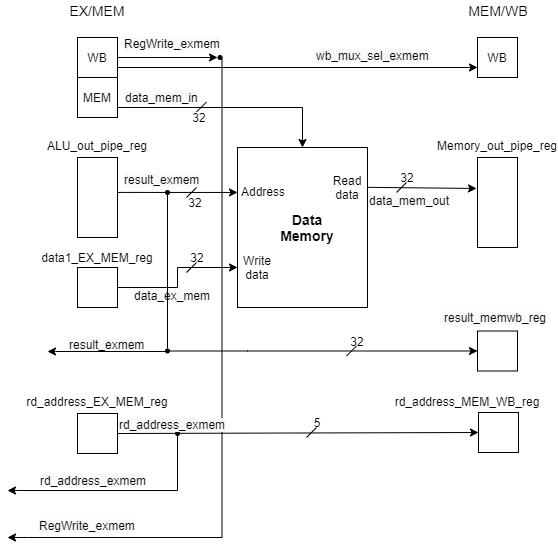

The diagram above was exported from draw.io. Its source (the exported page's mxGraphModel, read from the mxfile embedded in the PNG):
<mxGraphModel dx="36" dy="450" grid="1" gridSize="10" guides="1" tooltips="1" connect="1" arrows="1" fold="1" page="1" pageScale="1" pageWidth="827" pageHeight="1169" math="0" shadow="0">
  <root>
    <mxCell id="0" />
    <mxCell id="1" parent="0" />
    <mxCell id="9Uauaas03JowXUCy-STq-1" value="" style="rounded=0;whiteSpace=wrap;html=1;" parent="1" vertex="1">
      <mxGeometry x="1180" y="460" width="40" height="80" as="geometry" />
    </mxCell>
    <mxCell id="9Uauaas03JowXUCy-STq-2" value="ALU_out_pipe_reg&lt;br&gt;" style="text;html=1;strokeColor=none;fillColor=none;align=center;verticalAlign=middle;whiteSpace=wrap;rounded=0;" parent="1" vertex="1">
      <mxGeometry x="1180" y="437.5" width="40" height="20" as="geometry" />
    </mxCell>
    <mxCell id="9Uauaas03JowXUCy-STq-3" value="&lt;font style=&quot;font-size: 14px&quot;&gt;EX/MEM&lt;/font&gt;" style="text;html=1;strokeColor=none;fillColor=none;align=center;verticalAlign=middle;whiteSpace=wrap;rounded=0;dashed=1;" parent="1" vertex="1">
      <mxGeometry x="1180" y="303" width="40" height="20" as="geometry" />
    </mxCell>
    <mxCell id="9Uauaas03JowXUCy-STq-4" value="" style="endArrow=classic;html=1;exitX=0.965;exitY=0.457;exitDx=0;exitDy=0;exitPerimeter=0;entryX=0;entryY=0.281;entryDx=0;entryDy=0;entryPerimeter=0;" parent="1" target="9Uauaas03JowXUCy-STq-6" edge="1">
      <mxGeometry width="50" height="50" relative="1" as="geometry">
        <mxPoint x="1219.5299999999997" y="494.9200000000001" as="sourcePoint" />
        <mxPoint x="1310" y="480" as="targetPoint" />
      </mxGeometry>
    </mxCell>
    <mxCell id="9Uauaas03JowXUCy-STq-5" value="" style="group" parent="1" vertex="1" connectable="0">
      <mxGeometry x="1340" y="450" width="130" height="160" as="geometry" />
    </mxCell>
    <mxCell id="9Uauaas03JowXUCy-STq-6" value="" style="rounded=0;whiteSpace=wrap;html=1;strokeWidth=1;fillColor=none;" parent="9Uauaas03JowXUCy-STq-5" vertex="1">
      <mxGeometry width="130" height="160" as="geometry" />
    </mxCell>
    <mxCell id="9Uauaas03JowXUCy-STq-7" value="&lt;font style=&quot;font-size: 14px&quot;&gt;&lt;b&gt;Data Memory&lt;/b&gt;&lt;/font&gt;" style="text;html=1;strokeColor=none;fillColor=none;align=center;verticalAlign=middle;whiteSpace=wrap;rounded=0;" parent="9Uauaas03JowXUCy-STq-5" vertex="1">
      <mxGeometry x="50" y="70" width="40" height="20" as="geometry" />
    </mxCell>
    <mxCell id="9Uauaas03JowXUCy-STq-8" value="Address" style="text;html=1;strokeColor=none;fillColor=none;align=center;verticalAlign=middle;whiteSpace=wrap;rounded=0;" parent="9Uauaas03JowXUCy-STq-5" vertex="1">
      <mxGeometry x="6" y="33.5" width="40" height="20" as="geometry" />
    </mxCell>
    <mxCell id="9Uauaas03JowXUCy-STq-9" value="Read&lt;br&gt;data" style="text;html=1;strokeColor=none;fillColor=none;align=center;verticalAlign=middle;whiteSpace=wrap;rounded=0;" parent="9Uauaas03JowXUCy-STq-5" vertex="1">
      <mxGeometry x="90" y="30" width="40" height="20" as="geometry" />
    </mxCell>
    <mxCell id="9Uauaas03JowXUCy-STq-10" value="Write data" style="text;html=1;strokeColor=none;fillColor=none;align=center;verticalAlign=middle;whiteSpace=wrap;rounded=0;" parent="9Uauaas03JowXUCy-STq-5" vertex="1">
      <mxGeometry y="110" width="40" height="20" as="geometry" />
    </mxCell>
    <mxCell id="9Uauaas03JowXUCy-STq-11" value="" style="endArrow=classic;html=1;entryX=-0.025;entryY=0.344;entryDx=0;entryDy=0;entryPerimeter=0;" parent="1" target="9Uauaas03JowXUCy-STq-12" edge="1">
      <mxGeometry width="50" height="50" relative="1" as="geometry">
        <mxPoint x="1470" y="489.8399999999999" as="sourcePoint" />
        <mxPoint x="1550" y="489.8399999999999" as="targetPoint" />
      </mxGeometry>
    </mxCell>
    <mxCell id="9Uauaas03JowXUCy-STq-12" value="" style="rounded=0;whiteSpace=wrap;html=1;strokeWidth=1;fillColor=none;" parent="1" vertex="1">
      <mxGeometry x="1580" y="460" width="40" height="90" as="geometry" />
    </mxCell>
    <mxCell id="9Uauaas03JowXUCy-STq-13" value="Memory_out_pipe_reg" style="text;html=1;strokeColor=none;fillColor=none;align=center;verticalAlign=middle;whiteSpace=wrap;rounded=0;" parent="1" vertex="1">
      <mxGeometry x="1580" y="437.5" width="40" height="20" as="geometry" />
    </mxCell>
    <mxCell id="9Uauaas03JowXUCy-STq-14" value="&lt;font style=&quot;font-size: 14px&quot;&gt;MEM/WB&lt;/font&gt;" style="text;html=1;strokeColor=none;fillColor=none;align=center;verticalAlign=middle;whiteSpace=wrap;rounded=0;dashed=1;" parent="1" vertex="1">
      <mxGeometry x="1581" y="303" width="40" height="20" as="geometry" />
    </mxCell>
    <mxCell id="-2iYRmEMXUCQYhZg_5NK-8" style="edgeStyle=orthogonalEdgeStyle;rounded=0;orthogonalLoop=1;jettySize=auto;html=1;exitX=1;exitY=0.75;exitDx=0;exitDy=0;entryX=0;entryY=0.75;entryDx=0;entryDy=0;" edge="1" parent="1" source="9Uauaas03JowXUCy-STq-15" target="9Uauaas03JowXUCy-STq-17">
      <mxGeometry relative="1" as="geometry" />
    </mxCell>
    <mxCell id="9Uauaas03JowXUCy-STq-15" value="WB" style="rounded=0;whiteSpace=wrap;html=1;" parent="1" vertex="1">
      <mxGeometry x="1180" y="340" width="40" height="40" as="geometry" />
    </mxCell>
    <mxCell id="w0SAlm6rM3xn1bn9yv2J-17" style="edgeStyle=orthogonalEdgeStyle;rounded=0;orthogonalLoop=1;jettySize=auto;html=1;exitX=1;exitY=0.5;exitDx=0;exitDy=0;entryX=0.5;entryY=0;entryDx=0;entryDy=0;" parent="1" source="9Uauaas03JowXUCy-STq-16" target="9Uauaas03JowXUCy-STq-6" edge="1">
      <mxGeometry relative="1" as="geometry">
        <Array as="points">
          <mxPoint x="1220" y="410" />
          <mxPoint x="1405" y="410" />
        </Array>
      </mxGeometry>
    </mxCell>
    <mxCell id="9Uauaas03JowXUCy-STq-16" value="MEM" style="rounded=0;whiteSpace=wrap;html=1;" parent="1" vertex="1">
      <mxGeometry x="1180" y="380" width="40" height="40" as="geometry" />
    </mxCell>
    <mxCell id="9Uauaas03JowXUCy-STq-17" value="WB" style="rounded=0;whiteSpace=wrap;html=1;" parent="1" vertex="1">
      <mxGeometry x="1580" y="340" width="40" height="40" as="geometry" />
    </mxCell>
    <mxCell id="9Uauaas03JowXUCy-STq-22" value="" style="rounded=0;whiteSpace=wrap;html=1;" parent="1" vertex="1">
      <mxGeometry x="1180" y="716" width="40" height="40" as="geometry" />
    </mxCell>
    <mxCell id="9Uauaas03JowXUCy-STq-23" value="rd_address_EX_MEM_reg" style="text;html=1;strokeColor=none;fillColor=none;align=center;verticalAlign=middle;whiteSpace=wrap;rounded=0;" parent="1" vertex="1">
      <mxGeometry x="1180" y="693.5" width="40" height="20" as="geometry" />
    </mxCell>
    <mxCell id="9Uauaas03JowXUCy-STq-24" value="" style="rounded=0;whiteSpace=wrap;html=1;" parent="1" vertex="1">
      <mxGeometry x="1581" y="715" width="40" height="40" as="geometry" />
    </mxCell>
    <mxCell id="9Uauaas03JowXUCy-STq-25" value="" style="rounded=0;whiteSpace=wrap;html=1;" parent="1" vertex="1">
      <mxGeometry x="1580" y="633.5" width="40" height="40" as="geometry" />
    </mxCell>
    <mxCell id="9Uauaas03JowXUCy-STq-27" value="" style="endArrow=classic;html=1;exitX=1;exitY=0.5;exitDx=0;exitDy=0;entryX=0;entryY=0.5;entryDx=0;entryDy=0;" parent="1" source="9Uauaas03JowXUCy-STq-22" target="9Uauaas03JowXUCy-STq-24" edge="1">
      <mxGeometry width="50" height="50" relative="1" as="geometry">
        <mxPoint x="1330" y="776" as="sourcePoint" />
        <mxPoint x="1380" y="726" as="targetPoint" />
      </mxGeometry>
    </mxCell>
    <mxCell id="-2iYRmEMXUCQYhZg_5NK-11" style="edgeStyle=orthogonalEdgeStyle;rounded=0;orthogonalLoop=1;jettySize=auto;html=1;" edge="1" parent="1" source="9Uauaas03JowXUCy-STq-28">
      <mxGeometry relative="1" as="geometry">
        <mxPoint x="1110" y="793" as="targetPoint" />
        <Array as="points">
          <mxPoint x="1280" y="793" />
          <mxPoint x="1121" y="793" />
        </Array>
      </mxGeometry>
    </mxCell>
    <mxCell id="9Uauaas03JowXUCy-STq-28" value="" style="verticalLabelPosition=bottom;shadow=0;dashed=0;align=center;html=1;verticalAlign=top;shape=mxgraph.electrical.logic_gates.inverting_contact;fillColor=#000000;" parent="1" vertex="1">
      <mxGeometry x="1277.5" y="733.5" width="5" height="5" as="geometry" />
    </mxCell>
    <mxCell id="9Uauaas03JowXUCy-STq-29" value="rd_address_MEM_WB_reg" style="text;html=1;strokeColor=none;fillColor=none;align=center;verticalAlign=middle;whiteSpace=wrap;rounded=0;" parent="1" vertex="1">
      <mxGeometry x="1550" y="693.5" width="40" height="20" as="geometry" />
    </mxCell>
    <mxCell id="w0SAlm6rM3xn1bn9yv2J-10" style="edgeStyle=orthogonalEdgeStyle;rounded=0;orthogonalLoop=1;jettySize=auto;html=1;exitX=0.9;exitY=0.5;exitDx=0;exitDy=0;exitPerimeter=0;" parent="1" target="9Uauaas03JowXUCy-STq-25" edge="1">
      <mxGeometry relative="1" as="geometry">
        <mxPoint x="1272" y="653.5" as="sourcePoint" />
        <Array as="points">
          <mxPoint x="1350" y="654" />
          <mxPoint x="1350" y="654" />
        </Array>
      </mxGeometry>
    </mxCell>
    <mxCell id="9Uauaas03JowXUCy-STq-40" style="edgeStyle=orthogonalEdgeStyle;rounded=0;orthogonalLoop=1;jettySize=auto;html=1;exitX=1;exitY=0.5;exitDx=0;exitDy=0;entryX=0;entryY=0.5;entryDx=0;entryDy=0;" parent="1" source="9Uauaas03JowXUCy-STq-32" target="9Uauaas03JowXUCy-STq-10" edge="1">
      <mxGeometry relative="1" as="geometry" />
    </mxCell>
    <mxCell id="9Uauaas03JowXUCy-STq-32" value="" style="rounded=0;whiteSpace=wrap;html=1;" parent="1" vertex="1">
      <mxGeometry x="1180" y="570" width="40" height="40" as="geometry" />
    </mxCell>
    <mxCell id="9Uauaas03JowXUCy-STq-33" value="data1_EX_MEM_reg&lt;br&gt;" style="text;html=1;strokeColor=none;fillColor=none;align=center;verticalAlign=middle;whiteSpace=wrap;rounded=0;" parent="1" vertex="1">
      <mxGeometry x="1180" y="550" width="40" height="20" as="geometry" />
    </mxCell>
    <mxCell id="9Uauaas03JowXUCy-STq-34" value="" style="verticalLabelPosition=bottom;shadow=0;dashed=0;align=center;html=1;verticalAlign=top;shape=mxgraph.electrical.logic_gates.inverting_contact;fillColor=#000000;" parent="1" vertex="1">
      <mxGeometry x="1267.5" y="492.5" width="5" height="5" as="geometry" />
    </mxCell>
    <mxCell id="9Uauaas03JowXUCy-STq-37" value="&lt;div style=&quot;color: rgb(0 , 0 , 0) ; background-color: rgb(255 , 255 , 255) ; font-family: &amp;#34;consolas&amp;#34; , &amp;#34;courier new&amp;#34; , monospace ; font-weight: normal ; line-height: 19px&quot;&gt;&lt;br&gt;&lt;/div&gt;" style="text;whiteSpace=wrap;html=1;" parent="1" vertex="1">
      <mxGeometry x="1290" y="470" width="100" height="30" as="geometry" />
    </mxCell>
    <mxCell id="9Uauaas03JowXUCy-STq-38" value="&lt;span style=&quot;color: rgb(0 , 0 , 0) ; font-family: &amp;#34;helvetica&amp;#34; ; font-size: 12px ; font-style: normal ; font-weight: 400 ; letter-spacing: normal ; text-align: center ; text-indent: 0px ; text-transform: none ; word-spacing: 0px ; background-color: rgb(248 , 249 , 250) ; display: inline ; float: none&quot;&gt;result_exmem&lt;/span&gt;" style="text;whiteSpace=wrap;html=1;" parent="1" vertex="1">
      <mxGeometry x="1225" y="469" width="90" height="30" as="geometry" />
    </mxCell>
    <mxCell id="9Uauaas03JowXUCy-STq-41" value="&lt;span style=&quot;color: rgb(0 , 0 , 0) ; font-family: &amp;#34;helvetica&amp;#34; ; font-size: 12px ; font-style: normal ; font-weight: 400 ; letter-spacing: normal ; text-align: center ; text-indent: 0px ; text-transform: none ; word-spacing: 0px ; background-color: rgb(248 , 249 , 250) ; display: inline ; float: none&quot;&gt;data_ex_mem&lt;/span&gt;" style="text;whiteSpace=wrap;html=1;" parent="1" vertex="1">
      <mxGeometry x="1235" y="585" width="70" height="30" as="geometry" />
    </mxCell>
    <mxCell id="9Uauaas03JowXUCy-STq-42" value="" style="endArrow=none;html=1;" parent="1" edge="1">
      <mxGeometry width="50" height="50" relative="1" as="geometry">
        <mxPoint x="1289.0000000000002" y="500" as="sourcePoint" />
        <mxPoint x="1299.0000000000002" y="490" as="targetPoint" />
      </mxGeometry>
    </mxCell>
    <mxCell id="9Uauaas03JowXUCy-STq-43" value="32" style="text;html=1;strokeColor=none;fillColor=none;align=center;verticalAlign=middle;whiteSpace=wrap;rounded=0;" parent="1" vertex="1">
      <mxGeometry x="1277.5" y="495" width="40" height="20" as="geometry" />
    </mxCell>
    <mxCell id="9Uauaas03JowXUCy-STq-44" value="" style="endArrow=none;html=1;" parent="1" edge="1">
      <mxGeometry width="50" height="50" relative="1" as="geometry">
        <mxPoint x="1289.0000000000002" y="575" as="sourcePoint" />
        <mxPoint x="1299.0000000000002" y="565" as="targetPoint" />
      </mxGeometry>
    </mxCell>
    <mxCell id="9Uauaas03JowXUCy-STq-45" value="32" style="text;html=1;strokeColor=none;fillColor=none;align=center;verticalAlign=middle;whiteSpace=wrap;rounded=0;" parent="1" vertex="1">
      <mxGeometry x="1280" y="550" width="40" height="20" as="geometry" />
    </mxCell>
    <mxCell id="9Uauaas03JowXUCy-STq-46" value="" style="endArrow=none;html=1;" parent="1" edge="1">
      <mxGeometry width="50" height="50" relative="1" as="geometry">
        <mxPoint x="1499.0000000000002" y="495" as="sourcePoint" />
        <mxPoint x="1509.0000000000002" y="485" as="targetPoint" />
      </mxGeometry>
    </mxCell>
    <mxCell id="9Uauaas03JowXUCy-STq-47" value="32" style="text;html=1;strokeColor=none;fillColor=none;align=center;verticalAlign=middle;whiteSpace=wrap;rounded=0;" parent="1" vertex="1">
      <mxGeometry x="1490" y="470" width="40" height="20" as="geometry" />
    </mxCell>
    <mxCell id="9Uauaas03JowXUCy-STq-48" value="&lt;span style=&quot;color: rgb(0 , 0 , 0) ; font-family: &amp;#34;helvetica&amp;#34; ; font-size: 12px ; font-style: normal ; font-weight: 400 ; letter-spacing: normal ; text-align: center ; text-indent: 0px ; text-transform: none ; word-spacing: 0px ; background-color: rgb(248 , 249 , 250) ; display: inline ; float: none&quot;&gt;data_mem_out&lt;/span&gt;" style="text;whiteSpace=wrap;html=1;" parent="1" vertex="1">
      <mxGeometry x="1470" y="490" width="60" height="30" as="geometry" />
    </mxCell>
    <mxCell id="-2iYRmEMXUCQYhZg_5NK-12" style="edgeStyle=orthogonalEdgeStyle;rounded=0;orthogonalLoop=1;jettySize=auto;html=1;exitX=0.9;exitY=0.5;exitDx=0;exitDy=0;exitPerimeter=0;" edge="1" parent="1" source="9Uauaas03JowXUCy-STq-36">
      <mxGeometry relative="1" as="geometry">
        <mxPoint x="1110" y="840" as="targetPoint" />
        <Array as="points">
          <mxPoint x="1324" y="840" />
          <mxPoint x="1130" y="840" />
        </Array>
      </mxGeometry>
    </mxCell>
    <mxCell id="9Uauaas03JowXUCy-STq-36" value="" style="verticalLabelPosition=bottom;shadow=0;dashed=0;align=center;html=1;verticalAlign=top;shape=mxgraph.electrical.logic_gates.inverting_contact;fillColor=#000000;" parent="1" vertex="1">
      <mxGeometry x="1320" y="357.5" width="5" height="5" as="geometry" />
    </mxCell>
    <mxCell id="9Uauaas03JowXUCy-STq-54" value="" style="endArrow=classic;html=1;exitX=1;exitY=0.5;exitDx=0;exitDy=0;entryX=0;entryY=0.5;entryDx=0;entryDy=0;rounded=0;" parent="1" source="9Uauaas03JowXUCy-STq-15" target="9Uauaas03JowXUCy-STq-36" edge="1">
      <mxGeometry width="50" height="50" relative="1" as="geometry">
        <mxPoint x="1220" y="360" as="sourcePoint" />
        <mxPoint x="1580" y="400" as="targetPoint" />
        <Array as="points" />
      </mxGeometry>
    </mxCell>
    <mxCell id="w0SAlm6rM3xn1bn9yv2J-2" value="&lt;span style=&quot;color: rgb(0 , 0 , 0) ; font-family: &amp;#34;helvetica&amp;#34; ; font-size: 12px ; font-style: normal ; font-weight: 400 ; letter-spacing: normal ; text-align: center ; text-indent: 0px ; text-transform: none ; word-spacing: 0px ; background-color: rgb(248 , 249 , 250) ; display: inline ; float: none&quot;&gt;wb_mux_sel_exmem&lt;/span&gt;" style="text;whiteSpace=wrap;html=1;" parent="1" vertex="1">
      <mxGeometry x="1417" y="345" width="90" height="30" as="geometry" />
    </mxCell>
    <mxCell id="w0SAlm6rM3xn1bn9yv2J-11" value="&lt;span style=&quot;color: rgb(0 , 0 , 0) ; font-family: &amp;#34;helvetica&amp;#34; ; font-size: 12px ; font-style: normal ; font-weight: 400 ; letter-spacing: normal ; text-align: center ; text-indent: 0px ; text-transform: none ; word-spacing: 0px ; background-color: rgb(248 , 249 , 250) ; display: inline ; float: none&quot;&gt;result_memwb_reg&lt;/span&gt;" style="text;whiteSpace=wrap;html=1;" parent="1" vertex="1">
      <mxGeometry x="1545" y="607.25" width="110" height="30" as="geometry" />
    </mxCell>
    <mxCell id="w0SAlm6rM3xn1bn9yv2J-12" value="" style="endArrow=none;html=1;" parent="1" edge="1" source="-2iYRmEMXUCQYhZg_5NK-3">
      <mxGeometry width="50" height="50" relative="1" as="geometry">
        <mxPoint x="1270" y="780" as="sourcePoint" />
        <mxPoint x="1270" y="494" as="targetPoint" />
        <Array as="points" />
      </mxGeometry>
    </mxCell>
    <mxCell id="w0SAlm6rM3xn1bn9yv2J-15" value="" style="endArrow=none;html=1;" parent="1" edge="1">
      <mxGeometry width="50" height="50" relative="1" as="geometry">
        <mxPoint x="1449.0000000000002" y="658.5" as="sourcePoint" />
        <mxPoint x="1459.0000000000002" y="648.5" as="targetPoint" />
      </mxGeometry>
    </mxCell>
    <mxCell id="w0SAlm6rM3xn1bn9yv2J-16" value="32" style="text;html=1;strokeColor=none;fillColor=none;align=center;verticalAlign=middle;whiteSpace=wrap;rounded=0;" parent="1" vertex="1">
      <mxGeometry x="1440" y="633.5" width="40" height="20" as="geometry" />
    </mxCell>
    <mxCell id="8WW8S9AaypY_4vZ6xMBo-1" value="&lt;span style=&quot;color: rgb(0 , 0 , 0) ; font-family: &amp;#34;helvetica&amp;#34; ; font-size: 12px ; font-style: normal ; font-weight: 400 ; letter-spacing: normal ; text-align: center ; text-indent: 0px ; text-transform: none ; word-spacing: 0px ; background-color: rgb(248 , 249 , 250) ; display: inline ; float: none&quot;&gt;RegWrite_exmem&lt;/span&gt;" style="text;whiteSpace=wrap;html=1;" parent="1" vertex="1">
      <mxGeometry x="1140" y="815" width="110" height="30" as="geometry" />
    </mxCell>
    <mxCell id="8WW8S9AaypY_4vZ6xMBo-2" value="&lt;span style=&quot;color: rgb(0 , 0 , 0) ; font-family: &amp;#34;helvetica&amp;#34; ; font-size: 12px ; font-style: normal ; font-weight: 400 ; letter-spacing: normal ; text-align: center ; text-indent: 0px ; text-transform: none ; word-spacing: 0px ; background-color: rgb(248 , 249 , 250) ; display: inline ; float: none&quot;&gt;rd_address_exmem&lt;/span&gt;" style="text;whiteSpace=wrap;html=1;" parent="1" vertex="1">
      <mxGeometry x="1141" y="770" width="100" height="30" as="geometry" />
    </mxCell>
    <mxCell id="8WW8S9AaypY_4vZ6xMBo-3" value="" style="endArrow=none;html=1;" parent="1" edge="1">
      <mxGeometry width="50" height="50" relative="1" as="geometry">
        <mxPoint x="1409.0000000000002" y="740" as="sourcePoint" />
        <mxPoint x="1419.0000000000002" y="730" as="targetPoint" />
      </mxGeometry>
    </mxCell>
    <mxCell id="8WW8S9AaypY_4vZ6xMBo-4" value="5" style="text;html=1;strokeColor=none;fillColor=none;align=center;verticalAlign=middle;whiteSpace=wrap;rounded=0;" parent="1" vertex="1">
      <mxGeometry x="1400" y="715" width="40" height="20" as="geometry" />
    </mxCell>
    <mxCell id="8WW8S9AaypY_4vZ6xMBo-5" value="&lt;span style=&quot;color: rgb(0 , 0 , 0) ; font-family: &amp;#34;helvetica&amp;#34; ; font-size: 12px ; font-style: normal ; font-weight: 400 ; letter-spacing: normal ; text-align: center ; text-indent: 0px ; text-transform: none ; word-spacing: 0px ; background-color: rgb(248 , 249 , 250) ; display: inline ; float: none&quot;&gt;result_exmem&lt;/span&gt;" style="text;whiteSpace=wrap;html=1;" parent="1" vertex="1">
      <mxGeometry x="1170" y="633.5" width="75" height="30" as="geometry" />
    </mxCell>
    <mxCell id="-2iYRmEMXUCQYhZg_5NK-10" value="" style="edgeStyle=orthogonalEdgeStyle;rounded=0;orthogonalLoop=1;jettySize=auto;html=1;" edge="1" parent="1" source="-2iYRmEMXUCQYhZg_5NK-3">
      <mxGeometry relative="1" as="geometry">
        <mxPoint x="1150" y="654" as="targetPoint" />
        <Array as="points">
          <mxPoint x="1158" y="654" />
        </Array>
      </mxGeometry>
    </mxCell>
    <mxCell id="-2iYRmEMXUCQYhZg_5NK-3" value="" style="verticalLabelPosition=bottom;shadow=0;dashed=0;align=center;html=1;verticalAlign=top;shape=mxgraph.electrical.logic_gates.inverting_contact;fillColor=#000000;" vertex="1" parent="1">
      <mxGeometry x="1267.5" y="651" width="5" height="5" as="geometry" />
    </mxCell>
    <mxCell id="-2iYRmEMXUCQYhZg_5NK-6" value="&lt;span style=&quot;color: rgb(0, 0, 0); font-family: helvetica; font-size: 12px; font-style: normal; font-weight: 400; letter-spacing: normal; text-align: center; text-indent: 0px; text-transform: none; word-spacing: 0px; background-color: rgb(248, 249, 250); display: inline; float: none;&quot;&gt;rd_address_exmem&lt;/span&gt;" style="text;whiteSpace=wrap;html=1;" vertex="1" parent="1">
      <mxGeometry x="1220" y="713.5" width="110" height="16.5" as="geometry" />
    </mxCell>
    <mxCell id="-2iYRmEMXUCQYhZg_5NK-7" value="&lt;span style=&quot;color: rgb(0, 0, 0); font-family: helvetica; font-size: 12px; font-style: normal; font-weight: 400; letter-spacing: normal; text-align: center; text-indent: 0px; text-transform: none; word-spacing: 0px; background-color: rgb(248, 249, 250); display: inline; float: none;&quot;&gt;RegWrite_exmem&lt;/span&gt;" style="text;whiteSpace=wrap;html=1;" vertex="1" parent="1">
      <mxGeometry x="1225" y="332.5" width="90" height="30" as="geometry" />
    </mxCell>
    <mxCell id="-2iYRmEMXUCQYhZg_5NK-14" value="&lt;span style=&quot;color: rgb(0 , 0 , 0) ; font-family: &amp;#34;helvetica&amp;#34; ; font-size: 12px ; font-style: normal ; font-weight: 400 ; letter-spacing: normal ; text-align: center ; text-indent: 0px ; text-transform: none ; word-spacing: 0px ; background-color: rgb(248 , 249 , 250) ; display: inline ; float: none&quot;&gt;data_mem_in&lt;/span&gt;" style="text;whiteSpace=wrap;html=1;" vertex="1" parent="1">
      <mxGeometry x="1226" y="387" width="90" height="30" as="geometry" />
    </mxCell>
    <mxCell id="-2iYRmEMXUCQYhZg_5NK-15" value="" style="endArrow=none;html=1;" edge="1" parent="1">
      <mxGeometry width="50" height="50" relative="1" as="geometry">
        <mxPoint x="1299.0000000000002" y="414.5" as="sourcePoint" />
        <mxPoint x="1309.0000000000002" y="404.5" as="targetPoint" />
      </mxGeometry>
    </mxCell>
    <mxCell id="-2iYRmEMXUCQYhZg_5NK-16" value="32" style="text;html=1;strokeColor=none;fillColor=none;align=center;verticalAlign=middle;whiteSpace=wrap;rounded=0;" vertex="1" parent="1">
      <mxGeometry x="1282" y="410" width="40" height="20" as="geometry" />
    </mxCell>
  </root>
</mxGraphModel>